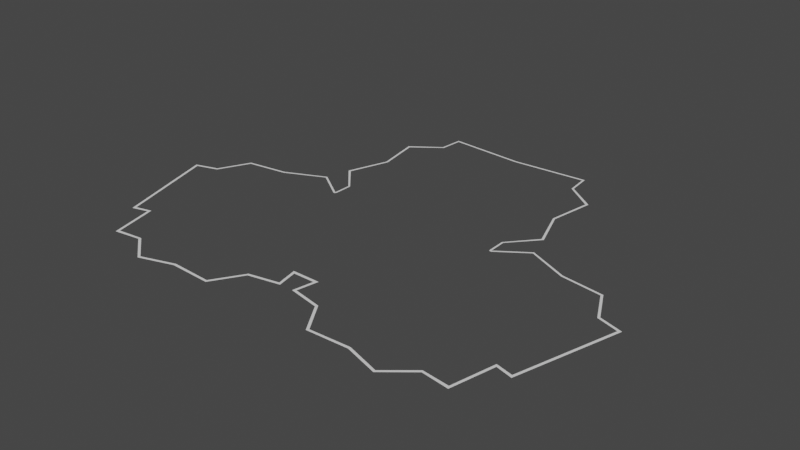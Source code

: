 # Source: untitled.blend  (saved by Blender 2.90.8; exported with 4.5.12 LTS)
import bpy
from mathutils import Matrix  # noqa: F401  (used for matrix-valued properties, if any)

bpy.ops.wm.read_factory_settings(use_empty=True)
scene = bpy.context.scene
scene.name = 'Scene'

# ---- collections
col_collection = bpy.data.collections.new('Collection'); scene.collection.children.link(col_collection)

# ---- world
world_world = bpy.data.worlds.new('World'); scene.world = world_world
world_world.use_nodes = True; world_world.node_tree.nodes.clear()
_N = world_world.node_tree.nodes; _L = world_world.node_tree.links
n0 = _N.new('ShaderNodeOutputWorld'); n0.name = 'World Output'; n0.location = (300, 300)
n1 = _N.new('ShaderNodeBackground'); n1.name = 'Background'; n1.location = (10, 300)
n1.inputs[0].default_value = (0.05088, 0.05088, 0.05088, 1.0)
_L.new(n1.outputs[0], n0.inputs[0])
n0.is_active_output = True
world_world.color = (0.05088, 0.05088, 0.05088)
world_world.use_sun_shadow = False
world_world.sun_shadow_jitter_overblur = 0.0

# ---- meshes
me_plane = bpy.data.meshes.new('Plane')
me_plane.from_pydata([(-1.662, 0.6532, 0.0), (-1.458, -0.05506, 0.0), (-1.277, -0.3235, 0.0), (-1.347, -0.02455, 0.0), (-1.503, 0.7027, 0.0), (-1.396, 0.9161, 0.0), (-1.11, 0.9557, 0.0), (-0.8309, 1.082, 0.0), (-0.6259, 0.9404, 0.0), (-0.6232, 1.064, 0.0), (-0.7891, 1.25, 0.0), (-0.6892, 1.529, 0.0), (-0.7425, 1.837, 0.0), (-0.5435, 1.982, 0.0), (-0.5279, 2.145, 0.0), (-0.07493, 0.0015, 0.0), (-0.04722, -0.1394, 0.0), (-0.2632, -0.1826, 0.0), (-0.3893, -0.3837, 0.0), (-0.6766, -0.3728, 0.0), (-0.9102, -0.4473, 0.0), (-1.093, -0.2973, 0.0), (-1.093, -0.2973, 0.0), (0.0, 2.109, 0.0), (0.0, 0.0015, 0.0), (-0.6112, 1.067, 0.0), (-0.772, 1.252, 0.0), (-0.6748, 1.528, 0.0), (-0.7259, 1.828, 0.0), (-0.5313, 1.975, 0.0), (-0.5168, 2.13, 0.0), (0.0, 2.095, 0.0), (-1.641, 0.6428, 0.0), (-1.447, -0.0331, 0.0), (-1.334, -0.004513, 0.0), (-1.493, 0.6892, 0.0), (-1.386, 0.9027, 0.0), (-1.105, 0.9425, 0.0), (-0.8322, 1.068, 0.0), (-0.6322, 0.9285, 0.0), (-1.265, -0.3021, 0.0), (-0.07778, 0.02034, 0.0), (-0.09276, 0.0015, 0.0), (-0.06688, -0.1255, 0.0), (-0.2722, -0.1666, 0.0), (-0.3994, -0.3676, 0.0), (-0.6772, -0.3549, 0.0), (-0.9074, -0.4291, 0.0), (-1.086, -0.2811, 0.0), (0.0, 0.02034, 0.0), (-0.09758, 0.02034, 0.0), (-0.6134, 0.9376, 0.0), (-0.6206, 0.9285, 0.0)], [(20, 21), (21, 22)], [(10, 11, 27, 26), (13, 14, 30, 29), (11, 12, 28, 27), (9, 10, 26, 25), (14, 23, 31, 30), (12, 13, 29, 28), (6, 7, 38, 37), (4, 5, 36, 35), (3, 1, 33, 34), (0, 4, 35, 32), (7, 8, 39, 38), (5, 6, 37, 36), (1, 0, 32, 33), (19, 20, 47, 46), (17, 18, 45, 44), (15, 16, 43, 42), (2, 22, 48, 40), (18, 19, 46, 45), (16, 17, 44, 43), (2, 3, 34, 40), (48, 47, 20, 22), (15, 42, 50, 41), (15, 24, 49, 41), (51, 8, 9, 25), (39, 8, 51, 52)])
_uv = me_plane.uv_layers.new(name='UVMap')
_uv.uv.foreach_set('vector', [0.0, 0.0, 0.0, 0.0, 0.0, 0.0, 0.0, 0.0, 0.0, 0.0, 0.0, 0.0, 0.0, 0.0, 0.0, 0.0, 0.0, 0.0, 0.0, 0.0, 0.0, 0.0, 0.0, 0.0, 0.0, 0.0, 0.0, 0.0, 0.0, 0.0, 0.0, 0.0, 0.0, 0.0, 0.0, 0.0, 0.0, 0.0, 0.0, 0.0, 0.0, 0.0, 0.0, 0.0, 0.0, 0.0, 0.0, 0.0, 0.0, 0.0, 0.0, 0.0, 0.0, 0.0, 0.0, 0.0, 0.0, 0.0, 0.0, 0.0, 0.0, 0.0, 0.0, 0.0, 0.0, 0.0, 0.0, 0.0, 0.0, 0.0, 0.0, 0.0, 0.0, 0.0, 0.0, 0.0, 0.0, 0.0, 0.0, 0.0, 0.0, 0.0, 0.0, 0.0, 0.0, 0.0, 0.0, 0.0, 0.0, 0.0, 0.0, 0.0, 0.0, 0.0, 0.0, 0.0, 0.0, 0.0, 0.0, 0.0, 0.0, 0.0, 0.0, 0.0, 0.0, 0.0, 0.0, 0.0, 0.0, 0.0, 0.0, 0.0, 0.0, 0.0, 0.0, 0.0, 0.0, 0.0, 0.0, 0.0, 0.0, 0.0, 0.0, 0.0, 0.0, 0.0, 0.0, 0.0, 0.0, 0.0, 0.0, 0.0, 0.0, 0.0, 0.0, 0.0, 0.0, 0.0, 0.0, 0.0, 0.0, 0.0, 0.0, 0.0, 0.0, 0.0, 0.0, 0.0, 0.0, 0.0, 0.0, 0.0, 0.0, 0.0, 0.0, 0.0, 0.0, 0.0, 0.0, 0.0, 0.0, 0.0, 0.0, 0.0, 0.0, 0.0, 0.0, 0.0, 0.0, 0.0, 0.0, 0.0, 0.0, 0.0, 0.0, 0.0, 0.0, 0.0, 0.0, 0.0, 0.0, 0.0, 0.0, 0.0, 0.0, 0.0, 0.0, 0.0, 0.0, 0.0, 0.0, 0.0, 0.0, 0.0, 0.0, 0.0, 0.0, 0.0, 0.0, 0.0])
me_plane.use_remesh_fix_poles = True
me_plane.use_remesh_preserve_attributes = False
me_plane.use_mirror_vertex_groups = False
me_plane.update()

# ---- objects
ob_plane = bpy.data.objects.new('Plane', me_plane)
ob_empty = bpy.data.objects.new('Empty', None)

# ---- transforms, parenting, visibility, modifiers, constraints
ob_plane.location = (-0.1716, -1.655, 0.0)
ob_plane.lineart.crease_threshold = 0.0
_m = ob_plane.modifiers.new('Mirror', 'MIRROR')
_m.use_clip = True
ob_empty.location = (0.0, 0.0, 0.0)
ob_empty.empty_display_type = 'IMAGE'
ob_empty.empty_display_size = 5.0
ob_empty.lineart.crease_threshold = 0.0

# ---- collection membership
col_collection.objects.link(ob_plane)
col_collection.objects.link(ob_empty)

# ---- scene / render settings (as saved in the file)
scene.frame_start = 1; scene.frame_end = 250; scene.frame_set(1)
scene.render.engine = 'BLENDER_EEVEE_NEXT'
scene.cycles.use_denoising = False
scene.cycles.samples = 128
scene.cycles.sampling_pattern = 'TABULATED_SOBOL'
scene.cycles.use_adaptive_sampling = False
scene.cycles.use_light_tree = False
scene.view_settings.view_transform = 'Filmic'
scene.unit_settings.scale_length = 0.01
bpy.context.view_layer.update()

# ---- added for rendering (the .blend has no active camera and no usable light): camera, sun
cam_auto = bpy.data.cameras.new('AutoCamera')
cam_auto.lens = 50.0
cam_auto.sensor_width = 36.0
cam_auto.clip_end = 1000.0
ob_auto_camera = bpy.data.objects.new('AutoCamera', cam_auto)
scene.collection.objects.link(ob_auto_camera)
ob_auto_camera.location = (3.72764, -5.48501, 3.11942)
ob_auto_camera.rotation_euler = (1.09748, -7.21219e-08, 0.694738)
scene.camera = ob_auto_camera
light_auto_sun = bpy.data.lights.new('AutoSun', 'SUN')
light_auto_sun.energy = 3.0
light_auto_sun.angle = 0.0523599
ob_auto_sun = bpy.data.objects.new('AutoSun', light_auto_sun)
scene.collection.objects.link(ob_auto_sun)
ob_auto_sun.rotation_euler = (0.872665, 0.174533, 0.523599)
bpy.context.view_layer.update()
